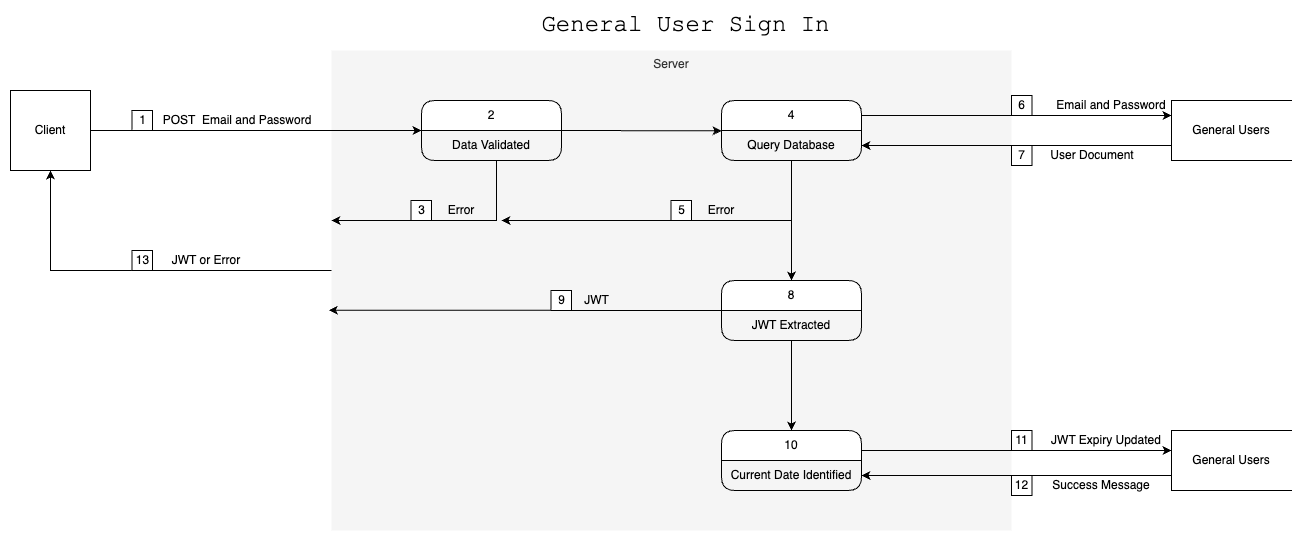

The diagram above was exported from draw.io. Its source (the exported page's mxGraphModel, read from the mxfile embedded in the PNG):
<mxGraphModel dx="1916" dy="655" grid="1" gridSize="10" guides="1" tooltips="1" connect="1" arrows="1" fold="1" page="1" pageScale="1" pageWidth="483" pageHeight="827" math="0" shadow="0">
  <root>
    <mxCell id="0" />
    <mxCell id="1" parent="0" />
    <mxCell id="-gV6hQ5V7vVl4eg8BXJh-2" value="Server" style="rounded=0;whiteSpace=wrap;html=1;verticalAlign=top;fillColor=#f5f5f5;fontColor=#333333;strokeColor=none;dashed=1;dashPattern=1 4;" vertex="1" parent="1">
      <mxGeometry x="40" y="80" width="680" height="480" as="geometry" />
    </mxCell>
    <mxCell id="-gV6hQ5V7vVl4eg8BXJh-3" value="&lt;font face=&quot;Courier New&quot; style=&quot;font-size: 24px;&quot;&gt;General User Sign In&lt;br&gt;&lt;/font&gt;" style="text;html=1;strokeColor=none;fillColor=none;align=center;verticalAlign=middle;whiteSpace=wrap;rounded=0;" vertex="1" parent="1">
      <mxGeometry x="219" y="40" width="351" height="30" as="geometry" />
    </mxCell>
    <mxCell id="-gV6hQ5V7vVl4eg8BXJh-4" value="1" style="html=1;whiteSpace=wrap;" vertex="1" parent="1">
      <mxGeometry x="-159.5" y="140" width="20.5" height="20" as="geometry" />
    </mxCell>
    <mxCell id="-gV6hQ5V7vVl4eg8BXJh-5" value="Client" style="whiteSpace=wrap;html=1;aspect=fixed;" vertex="1" parent="1">
      <mxGeometry x="-281" y="120" width="80" height="80" as="geometry" />
    </mxCell>
    <mxCell id="-gV6hQ5V7vVl4eg8BXJh-6" value="" style="endArrow=classic;html=1;rounded=0;exitX=1;exitY=0.5;exitDx=0;exitDy=0;entryX=0;entryY=0;entryDx=0;entryDy=0;entryPerimeter=0;" edge="1" parent="1" source="-gV6hQ5V7vVl4eg8BXJh-5" target="-gV6hQ5V7vVl4eg8BXJh-9">
      <mxGeometry width="50" height="50" relative="1" as="geometry">
        <mxPoint x="220" y="330" as="sourcePoint" />
        <mxPoint x="20" y="160" as="targetPoint" />
      </mxGeometry>
    </mxCell>
    <mxCell id="-gV6hQ5V7vVl4eg8BXJh-7" value="POST&amp;nbsp; Email and Password" style="text;html=1;strokeColor=none;fillColor=none;align=center;verticalAlign=middle;whiteSpace=wrap;rounded=0;" vertex="1" parent="1">
      <mxGeometry x="-149.5" y="135" width="189.5" height="30" as="geometry" />
    </mxCell>
    <mxCell id="-gV6hQ5V7vVl4eg8BXJh-8" value="2" style="swimlane;fontStyle=0;childLayout=stackLayout;horizontal=1;startSize=30;horizontalStack=0;resizeParent=1;resizeParentMax=0;resizeLast=0;collapsible=1;marginBottom=0;whiteSpace=wrap;html=1;rounded=1;" vertex="1" parent="1">
      <mxGeometry x="130" y="130" width="140" height="60" as="geometry" />
    </mxCell>
    <mxCell id="-gV6hQ5V7vVl4eg8BXJh-9" value="Data Validated" style="text;strokeColor=none;fillColor=none;align=center;verticalAlign=middle;spacingLeft=4;spacingRight=4;overflow=hidden;points=[[0,0.5],[1,0.5]];portConstraint=eastwest;rotatable=0;whiteSpace=wrap;html=1;" vertex="1" parent="-gV6hQ5V7vVl4eg8BXJh-8">
      <mxGeometry y="30" width="140" height="30" as="geometry" />
    </mxCell>
    <mxCell id="-gV6hQ5V7vVl4eg8BXJh-10" value="General Users" style="shape=partialRectangle;whiteSpace=wrap;html=1;bottom=1;right=0;left=1;top=1;fillColor=none;routingCenterX=-0.5;" vertex="1" parent="1">
      <mxGeometry x="880" y="130" width="120" height="60" as="geometry" />
    </mxCell>
    <mxCell id="-gV6hQ5V7vVl4eg8BXJh-11" value="Error" style="text;html=1;strokeColor=none;fillColor=none;align=center;verticalAlign=middle;whiteSpace=wrap;rounded=0;" vertex="1" parent="1">
      <mxGeometry x="140" y="225" width="60" height="30" as="geometry" />
    </mxCell>
    <mxCell id="-gV6hQ5V7vVl4eg8BXJh-12" value="3" style="html=1;whiteSpace=wrap;" vertex="1" parent="1">
      <mxGeometry x="119.5" y="230" width="20.5" height="20" as="geometry" />
    </mxCell>
    <mxCell id="-gV6hQ5V7vVl4eg8BXJh-13" value="" style="endArrow=classic;html=1;rounded=0;exitX=0.536;exitY=1;exitDx=0;exitDy=0;exitPerimeter=0;" edge="1" parent="1" source="-gV6hQ5V7vVl4eg8BXJh-9">
      <mxGeometry width="50" height="50" relative="1" as="geometry">
        <mxPoint x="210" y="340" as="sourcePoint" />
        <mxPoint x="40" y="250" as="targetPoint" />
        <Array as="points">
          <mxPoint x="205" y="250" />
        </Array>
      </mxGeometry>
    </mxCell>
    <mxCell id="-gV6hQ5V7vVl4eg8BXJh-14" value="" style="endArrow=classic;html=1;rounded=0;exitX=1;exitY=0.5;exitDx=0;exitDy=0;entryX=0;entryY=0.011;entryDx=0;entryDy=0;entryPerimeter=0;" edge="1" parent="1" source="-gV6hQ5V7vVl4eg8BXJh-8" target="-gV6hQ5V7vVl4eg8BXJh-16">
      <mxGeometry width="50" height="50" relative="1" as="geometry">
        <mxPoint x="210" y="340" as="sourcePoint" />
        <mxPoint x="260" y="290" as="targetPoint" />
      </mxGeometry>
    </mxCell>
    <mxCell id="-gV6hQ5V7vVl4eg8BXJh-15" value="4" style="swimlane;fontStyle=0;childLayout=stackLayout;horizontal=1;startSize=30;horizontalStack=0;resizeParent=1;resizeParentMax=0;resizeLast=0;collapsible=1;marginBottom=0;whiteSpace=wrap;html=1;rounded=1;" vertex="1" parent="1">
      <mxGeometry x="430" y="130" width="140" height="60" as="geometry" />
    </mxCell>
    <mxCell id="-gV6hQ5V7vVl4eg8BXJh-16" value="Query Database" style="text;strokeColor=none;fillColor=none;align=center;verticalAlign=middle;spacingLeft=4;spacingRight=4;overflow=hidden;points=[[0,0.5],[1,0.5]];portConstraint=eastwest;rotatable=0;whiteSpace=wrap;html=1;" vertex="1" parent="-gV6hQ5V7vVl4eg8BXJh-15">
      <mxGeometry y="30" width="140" height="30" as="geometry" />
    </mxCell>
    <mxCell id="-gV6hQ5V7vVl4eg8BXJh-17" value="" style="endArrow=classic;html=1;rounded=0;entryX=0;entryY=0.25;entryDx=0;entryDy=0;exitX=1;exitY=0.25;exitDx=0;exitDy=0;" edge="1" parent="1" source="-gV6hQ5V7vVl4eg8BXJh-15" target="-gV6hQ5V7vVl4eg8BXJh-10">
      <mxGeometry width="50" height="50" relative="1" as="geometry">
        <mxPoint x="570" y="160" as="sourcePoint" />
        <mxPoint x="260" y="300" as="targetPoint" />
      </mxGeometry>
    </mxCell>
    <mxCell id="-gV6hQ5V7vVl4eg8BXJh-18" value="" style="endArrow=classic;html=1;rounded=0;exitX=0;exitY=0.75;exitDx=0;exitDy=0;entryX=1;entryY=0.5;entryDx=0;entryDy=0;" edge="1" parent="1" source="-gV6hQ5V7vVl4eg8BXJh-10" target="-gV6hQ5V7vVl4eg8BXJh-16">
      <mxGeometry width="50" height="50" relative="1" as="geometry">
        <mxPoint x="210" y="350" as="sourcePoint" />
        <mxPoint x="260" y="300" as="targetPoint" />
      </mxGeometry>
    </mxCell>
    <mxCell id="-gV6hQ5V7vVl4eg8BXJh-19" value="Error" style="text;html=1;strokeColor=none;fillColor=none;align=center;verticalAlign=middle;whiteSpace=wrap;rounded=0;" vertex="1" parent="1">
      <mxGeometry x="400" y="225" width="60" height="30" as="geometry" />
    </mxCell>
    <mxCell id="-gV6hQ5V7vVl4eg8BXJh-20" value="5" style="html=1;whiteSpace=wrap;" vertex="1" parent="1">
      <mxGeometry x="379.5" y="230" width="20.5" height="20" as="geometry" />
    </mxCell>
    <mxCell id="-gV6hQ5V7vVl4eg8BXJh-21" value="Email and Password" style="text;html=1;strokeColor=none;fillColor=none;align=center;verticalAlign=middle;whiteSpace=wrap;rounded=0;" vertex="1" parent="1">
      <mxGeometry x="760" y="120" width="120" height="30" as="geometry" />
    </mxCell>
    <mxCell id="-gV6hQ5V7vVl4eg8BXJh-22" value="User Document" style="text;html=1;strokeColor=none;fillColor=none;align=center;verticalAlign=middle;whiteSpace=wrap;rounded=0;" vertex="1" parent="1">
      <mxGeometry x="745.5" y="170" width="110" height="30" as="geometry" />
    </mxCell>
    <mxCell id="-gV6hQ5V7vVl4eg8BXJh-23" value="8" style="swimlane;fontStyle=0;childLayout=stackLayout;horizontal=1;startSize=30;horizontalStack=0;resizeParent=1;resizeParentMax=0;resizeLast=0;collapsible=1;marginBottom=0;whiteSpace=wrap;html=1;rounded=1;" vertex="1" parent="1">
      <mxGeometry x="430" y="310" width="140" height="60" as="geometry" />
    </mxCell>
    <mxCell id="-gV6hQ5V7vVl4eg8BXJh-24" value="JWT Extracted" style="text;strokeColor=none;fillColor=none;align=center;verticalAlign=middle;spacingLeft=4;spacingRight=4;overflow=hidden;points=[[0,0.5],[1,0.5]];portConstraint=eastwest;rotatable=0;whiteSpace=wrap;html=1;" vertex="1" parent="-gV6hQ5V7vVl4eg8BXJh-23">
      <mxGeometry y="30" width="140" height="30" as="geometry" />
    </mxCell>
    <mxCell id="-gV6hQ5V7vVl4eg8BXJh-25" value="7" style="html=1;whiteSpace=wrap;" vertex="1" parent="1">
      <mxGeometry x="720" y="175" width="20.5" height="20" as="geometry" />
    </mxCell>
    <mxCell id="-gV6hQ5V7vVl4eg8BXJh-26" value="6" style="html=1;whiteSpace=wrap;" vertex="1" parent="1">
      <mxGeometry x="720" y="125" width="20.5" height="20" as="geometry" />
    </mxCell>
    <mxCell id="-gV6hQ5V7vVl4eg8BXJh-28" value="" style="endArrow=classic;html=1;rounded=0;entryX=-0.004;entryY=0.541;entryDx=0;entryDy=0;entryPerimeter=0;exitX=0;exitY=0.5;exitDx=0;exitDy=0;" edge="1" parent="1" target="-gV6hQ5V7vVl4eg8BXJh-2" source="-gV6hQ5V7vVl4eg8BXJh-23">
      <mxGeometry width="50" height="50" relative="1" as="geometry">
        <mxPoint x="430" y="342" as="sourcePoint" />
        <mxPoint x="-38.01999999999998" y="330.6400000000001" as="targetPoint" />
      </mxGeometry>
    </mxCell>
    <mxCell id="-gV6hQ5V7vVl4eg8BXJh-29" value="9" style="html=1;whiteSpace=wrap;" vertex="1" parent="1">
      <mxGeometry x="259.5" y="320" width="20.5" height="20" as="geometry" />
    </mxCell>
    <mxCell id="-gV6hQ5V7vVl4eg8BXJh-30" value="" style="endArrow=classic;html=1;rounded=0;entryX=0.5;entryY=0;entryDx=0;entryDy=0;" edge="1" parent="1" target="-gV6hQ5V7vVl4eg8BXJh-23">
      <mxGeometry width="50" height="50" relative="1" as="geometry">
        <mxPoint x="500" y="190" as="sourcePoint" />
        <mxPoint x="320" y="260" as="targetPoint" />
      </mxGeometry>
    </mxCell>
    <mxCell id="-gV6hQ5V7vVl4eg8BXJh-31" value="" style="endArrow=classic;html=1;rounded=0;" edge="1" parent="1">
      <mxGeometry width="50" height="50" relative="1" as="geometry">
        <mxPoint x="500" y="250" as="sourcePoint" />
        <mxPoint x="210" y="250" as="targetPoint" />
      </mxGeometry>
    </mxCell>
    <mxCell id="-gV6hQ5V7vVl4eg8BXJh-32" value="General Users" style="shape=partialRectangle;whiteSpace=wrap;html=1;bottom=1;right=0;left=1;top=1;fillColor=none;routingCenterX=-0.5;" vertex="1" parent="1">
      <mxGeometry x="880" y="460" width="120" height="60" as="geometry" />
    </mxCell>
    <mxCell id="-gV6hQ5V7vVl4eg8BXJh-33" value="10" style="swimlane;fontStyle=0;childLayout=stackLayout;horizontal=1;startSize=30;horizontalStack=0;resizeParent=1;resizeParentMax=0;resizeLast=0;collapsible=1;marginBottom=0;whiteSpace=wrap;html=1;rounded=1;" vertex="1" parent="1">
      <mxGeometry x="430" y="460" width="140" height="60" as="geometry" />
    </mxCell>
    <mxCell id="-gV6hQ5V7vVl4eg8BXJh-52" value="Current Date Identified" style="text;html=1;strokeColor=none;fillColor=none;align=center;verticalAlign=middle;whiteSpace=wrap;rounded=0;" vertex="1" parent="-gV6hQ5V7vVl4eg8BXJh-33">
      <mxGeometry y="30" width="140" height="30" as="geometry" />
    </mxCell>
    <mxCell id="-gV6hQ5V7vVl4eg8BXJh-39" value="" style="endArrow=classic;html=1;rounded=0;entryX=0.5;entryY=0;entryDx=0;entryDy=0;" edge="1" parent="1" target="-gV6hQ5V7vVl4eg8BXJh-33">
      <mxGeometry width="50" height="50" relative="1" as="geometry">
        <mxPoint x="500" y="370" as="sourcePoint" />
        <mxPoint x="320" y="370" as="targetPoint" />
      </mxGeometry>
    </mxCell>
    <mxCell id="-gV6hQ5V7vVl4eg8BXJh-40" value="" style="endArrow=classic;html=1;rounded=0;entryX=0;entryY=0.25;entryDx=0;entryDy=0;exitX=1;exitY=0.25;exitDx=0;exitDy=0;" edge="1" parent="1">
      <mxGeometry width="50" height="50" relative="1" as="geometry">
        <mxPoint x="570" y="480" as="sourcePoint" />
        <mxPoint x="880" y="480" as="targetPoint" />
      </mxGeometry>
    </mxCell>
    <mxCell id="-gV6hQ5V7vVl4eg8BXJh-41" value="" style="endArrow=classic;html=1;rounded=0;exitX=0;exitY=0.75;exitDx=0;exitDy=0;entryX=1;entryY=0.5;entryDx=0;entryDy=0;" edge="1" parent="1" source="-gV6hQ5V7vVl4eg8BXJh-32">
      <mxGeometry width="50" height="50" relative="1" as="geometry">
        <mxPoint x="880" y="510" as="sourcePoint" />
        <mxPoint x="570" y="505" as="targetPoint" />
      </mxGeometry>
    </mxCell>
    <mxCell id="-gV6hQ5V7vVl4eg8BXJh-42" value="Success Message" style="text;html=1;strokeColor=none;fillColor=none;align=center;verticalAlign=middle;whiteSpace=wrap;rounded=0;" vertex="1" parent="1">
      <mxGeometry x="754.88" y="500" width="110" height="30" as="geometry" />
    </mxCell>
    <mxCell id="-gV6hQ5V7vVl4eg8BXJh-43" value="JWT Expiry Updated" style="text;html=1;strokeColor=none;fillColor=none;align=center;verticalAlign=middle;whiteSpace=wrap;rounded=0;" vertex="1" parent="1">
      <mxGeometry x="754.88" y="455" width="120.25" height="30" as="geometry" />
    </mxCell>
    <mxCell id="-gV6hQ5V7vVl4eg8BXJh-44" value="11" style="html=1;whiteSpace=wrap;" vertex="1" parent="1">
      <mxGeometry x="720" y="460" width="20.5" height="20" as="geometry" />
    </mxCell>
    <mxCell id="-gV6hQ5V7vVl4eg8BXJh-45" value="12" style="html=1;whiteSpace=wrap;" vertex="1" parent="1">
      <mxGeometry x="720" y="505" width="20.5" height="20" as="geometry" />
    </mxCell>
    <mxCell id="-gV6hQ5V7vVl4eg8BXJh-47" value="JWT" style="text;html=1;strokeColor=none;fillColor=none;align=center;verticalAlign=middle;whiteSpace=wrap;rounded=0;" vertex="1" parent="1">
      <mxGeometry x="280" y="315" width="50.5" height="30" as="geometry" />
    </mxCell>
    <mxCell id="-gV6hQ5V7vVl4eg8BXJh-49" value="" style="endArrow=classic;html=1;rounded=0;entryX=0.5;entryY=1;entryDx=0;entryDy=0;" edge="1" parent="1" target="-gV6hQ5V7vVl4eg8BXJh-5">
      <mxGeometry width="50" height="50" relative="1" as="geometry">
        <mxPoint x="40" y="300" as="sourcePoint" />
        <mxPoint x="320" y="340" as="targetPoint" />
        <Array as="points">
          <mxPoint x="-241" y="300" />
        </Array>
      </mxGeometry>
    </mxCell>
    <mxCell id="-gV6hQ5V7vVl4eg8BXJh-50" value="JWT or Error" style="text;html=1;strokeColor=none;fillColor=none;align=center;verticalAlign=middle;whiteSpace=wrap;rounded=0;" vertex="1" parent="1">
      <mxGeometry x="-130" y="275" width="90.25" height="30" as="geometry" />
    </mxCell>
    <mxCell id="-gV6hQ5V7vVl4eg8BXJh-51" value="13" style="html=1;whiteSpace=wrap;" vertex="1" parent="1">
      <mxGeometry x="-159.5" y="280" width="20.5" height="20" as="geometry" />
    </mxCell>
  </root>
</mxGraphModel>